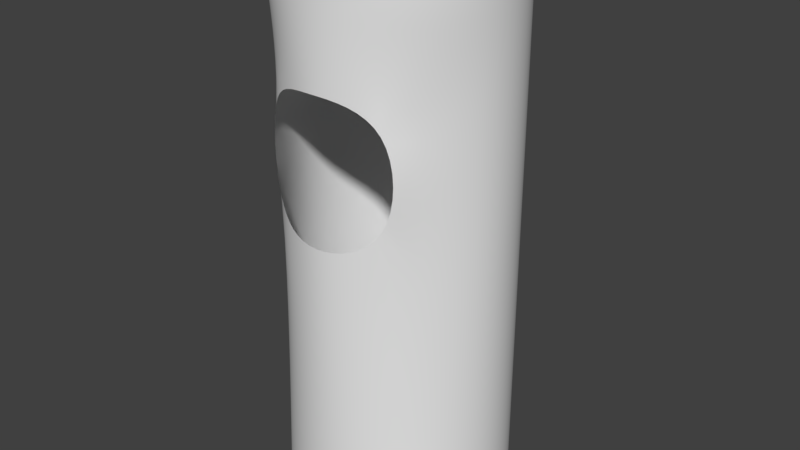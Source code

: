 # Source: Lixeira_01.blend  (saved by Blender 2.79.0; exported with 4.5.12 LTS)
import bpy
from mathutils import Matrix  # noqa: F401  (used for matrix-valued properties, if any)

bpy.ops.wm.read_factory_settings(use_empty=True)
scene = bpy.context.scene
scene.name = 'Scene'

# ---- collections
col_collection_1 = bpy.data.collections.new('Collection 1'); scene.collection.children.link(col_collection_1)

# ---- world
world_world = bpy.data.worlds.new('World'); scene.world = world_world
world_world.color = (0.05088, 0.05088, 0.05088)
world_world.use_sun_shadow = False
world_world.sun_shadow_jitter_overblur = 0.0
world_world.cycles.sampling_method = 'MANUAL'

# ---- meshes
me_cylinder = bpy.data.meshes.new('Cylinder')
me_cylinder.from_pydata([(0.0, 0.9854, -1.0), (0.0, 1.0, 1.0), (0.6968, 0.6968, -1.0), (0.7071, 0.7071, 1.0), (0.9854, -4.348e-08, -1.0), (1.0, -4.371e-08, 1.0), (0.6968, -0.6968, -1.0), (0.7071, -0.7071, 1.0), (-8.625e-08, -0.9854, -1.0), (-8.742e-08, -1.0, 1.0), (-0.6968, -0.6968, -1.0), (-0.7071, -0.7071, 1.0), (-0.9854, 1.192e-08, -1.0), (-1.0, 1.192e-08, 1.0), (-0.6968, 0.6968, -1.0), (-0.7071, 0.7071, 1.0), (0.0, 1.0, 0.9934), (0.7071, 0.7071, 0.9934), (1.0, -4.371e-08, 0.9934), (0.7071, -0.7071, 0.9934), (-8.742e-08, -1.0, 0.9934), (-0.7071, -0.7071, 0.9934), (-1.0, 1.192e-08, 0.9934), (-0.7071, 0.7071, 0.9934), (0.7071, 0.7071, -0.9869), (1.0, -4.371e-08, -0.9869), (0.7071, -0.7071, -0.9869), (-8.742e-08, -1.0, -0.9869), (-0.7071, -0.7071, -0.9869), (-1.0, 1.192e-08, -0.9869), (-0.7071, 0.7071, -0.9869), (0.0, 1.0, -0.9869), (0.3111, 0.3111, 1.0), (-2.31e-09, 0.44, 1.0), (0.44, -1.394e-08, 1.0), (0.3111, -0.3111, 1.0), (-4.078e-08, -0.44, 1.0), (-0.3111, -0.3111, 1.0), (-0.44, 1.054e-08, 1.0), (-0.3111, 0.3111, 1.0), (0.0, 1.0, 0.8944), (0.7071, 0.7071, 0.8944), (1.0, -4.371e-08, 0.8944), (0.7071, -0.7071, 0.8944), (-8.742e-08, -1.0, 0.8944), (-0.7071, -0.7071, 0.8944), (-1.0, 1.192e-08, 0.8944), (-0.7071, 0.7071, 0.8944), (0.0, 1.0, -1.0), (0.7071, 0.7071, -1.0), (1.0, -4.371e-08, -1.0), (0.7071, -0.7071, -1.0), (-8.742e-08, -1.0, -1.0), (-0.7071, -0.7071, -1.0), (-1.0, 1.192e-08, -1.0), (-0.7071, 0.7071, -1.0), (0.7071, 0.7071, 0.6241), (1.0, -4.371e-08, 0.6241), (0.5657, -0.7071, 0.5677), (-8.742e-08, -1.0, 0.6241), (-0.5657, -0.7071, 0.5677), (-1.0, 1.192e-08, 0.6241), (-0.7071, 0.7071, 0.6241), (0.0, 1.0, 0.6241), (0.7071, 0.7071, 0.0597), (1.0, -4.371e-08, 0.0597), (0.5657, -0.7071, 0.1161), (-8.742e-08, -1.0, 0.0597), (-0.5657, -0.7071, 0.1161), (-1.0, 1.192e-08, 0.0597), (-0.7071, 0.7071, 0.0597), (0.0, 1.0, 0.0597)], [], [(16, 1, 3, 17), (17, 3, 5, 18), (18, 5, 7, 19), (19, 7, 9, 20), (20, 9, 11, 21), (21, 11, 13, 22), (9, 7, 35, 36), (22, 13, 15, 23), (23, 15, 1, 16), (0, 2, 4, 6, 8, 10, 12, 14), (47, 23, 16, 40), (46, 22, 23, 47), (45, 21, 22, 46), (44, 20, 21, 45), (43, 19, 20, 44), (42, 18, 19, 43), (41, 17, 18, 42), (40, 16, 17, 41), (48, 31, 24, 49), (49, 24, 25, 50), (50, 25, 26, 51), (51, 26, 27, 52), (52, 27, 28, 53), (53, 28, 29, 54), (54, 29, 30, 55), (55, 30, 31, 48), (15, 13, 38, 39), (5, 3, 32, 34), (11, 9, 36, 37), (1, 15, 39, 33), (3, 1, 33, 32), (7, 5, 34, 35), (13, 11, 37, 38), (63, 40, 41, 56), (56, 41, 42, 57), (57, 42, 43, 58), (58, 43, 44, 59), (59, 44, 45, 60), (60, 45, 46, 61), (61, 46, 47, 62), (62, 47, 40, 63), (2, 0, 48, 49), (4, 2, 49, 50), (6, 4, 50, 51), (8, 6, 51, 52), (10, 8, 52, 53), (12, 10, 53, 54), (14, 12, 54, 55), (0, 14, 55, 48), (70, 62, 63, 71), (69, 61, 62, 70), (68, 60, 61, 69), (65, 57, 58, 66), (64, 56, 57, 65), (71, 63, 56, 64), (31, 71, 64, 24), (24, 64, 65, 25), (25, 65, 66, 26), (26, 66, 67, 27), (27, 67, 68, 28), (28, 68, 69, 29), (29, 69, 70, 30), (30, 70, 71, 31)])
me_cylinder.polygons.foreach_set('use_smooth', [True] * 63)
me_cylinder.use_remesh_preserve_volume = False
me_cylinder.use_remesh_preserve_attributes = False
me_cylinder.use_mirror_vertex_groups = False
me_cylinder.update()

# ---- objects
ob_cylinder = bpy.data.objects.new('Cylinder', me_cylinder)

# ---- transforms, parenting, visibility, modifiers, constraints
ob_cylinder.location = (0.0, 0.0, 1.0)
ob_cylinder.scale = (0.4661, 0.4661, 1.0)
ob_cylinder.lineart.crease_threshold = 0.0
_m = ob_cylinder.modifiers.new('Subsurf', 'SUBSURF')
_m.uv_smooth = 'PRESERVE_CORNERS'
_m.levels = 3
_m.render_levels = 3
_m.show_only_control_edges = False

# ---- collection membership
col_collection_1.objects.link(ob_cylinder)

# ---- scene / render settings (as saved in the file)
scene.frame_start = 1; scene.frame_end = 250; scene.frame_set(1)
scene.render.engine = 'BLENDER_EEVEE_NEXT'
scene.render.resolution_percentage = 50
scene.render.dither_intensity = 0.0
scene.cycles.use_denoising = False
scene.cycles.samples = 128
scene.cycles.sampling_pattern = 'TABULATED_SOBOL'
scene.cycles.use_adaptive_sampling = False
scene.cycles.use_light_tree = False
scene.cycles.blur_glossy = 0.0
scene.cycles.sample_clamp_indirect = 0.0
scene.view_settings.view_transform = 'Standard'
bpy.context.view_layer.update()

# ---- added for rendering (the .blend has no active camera and no usable light): camera, sun
cam_auto = bpy.data.cameras.new('AutoCamera')
cam_auto.lens = 50.0
cam_auto.sensor_width = 36.0
cam_auto.clip_end = 1000.0
ob_auto_camera = bpy.data.objects.new('AutoCamera', cam_auto)
scene.collection.objects.link(ob_auto_camera)
ob_auto_camera.location = (2.21629, -2.65955, 2.77304)
ob_auto_camera.rotation_euler = (1.09748, -7.21219e-08, 0.694738)
scene.camera = ob_auto_camera
light_auto_sun = bpy.data.lights.new('AutoSun', 'SUN')
light_auto_sun.energy = 3.0
light_auto_sun.angle = 0.0523599
ob_auto_sun = bpy.data.objects.new('AutoSun', light_auto_sun)
scene.collection.objects.link(ob_auto_sun)
ob_auto_sun.rotation_euler = (0.872665, 0.174533, 0.523599)
bpy.context.view_layer.update()
